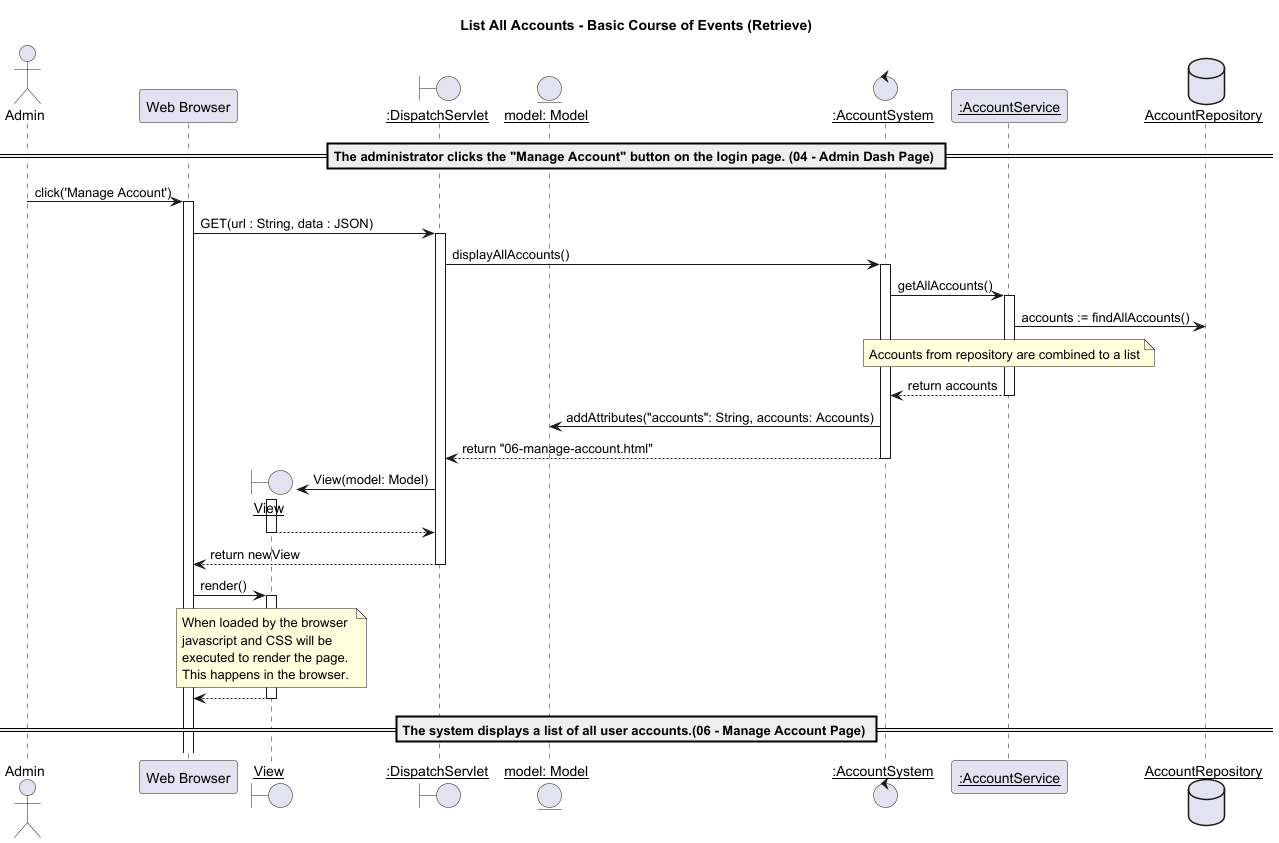

The diagram above was rendered by PlantUML. Its source (embedded in the PNG):
@startuml

title List All Accounts - Basic Course of Events (Retrieve)
actor "Admin" as u
participant "Web Browser" as w
boundary "__View__" as v
boundary "__:DispatchServlet__" as d
entity "__model: Model__" as m
control "__:AccountSystem__" as ts
participant "__:AccountService__" as tss
database "__AccountRepository__" as db

== The administrator clicks the "Manage Account" button on the login page. (04 - Admin Dash Page) ==
u -> w : click('Manage Account')
activate w
w -> d : GET(url : String, data : JSON)
activate d
d -> ts : displayAllAccounts()
activate ts

ts->tss:getAllAccounts()
activate tss
tss->db: accounts := findAllAccounts()
note over tss: Accounts from repository are combined to a list
tss-->ts: return accounts
deactivate tss

ts->m:addAttributes("accounts": String, accounts: Accounts)

ts-->d:return "06-manage-account.html"
deactivate ts

create v
d -> v : View(model: Model)
activate v

v --> d :
deactivate v

d --> w : return newView
deactivate d

w -> v : render()
activate v

note over v : When loaded by the browser \njavascript and CSS will be \nexecuted to render the page.\nThis happens in the browser.

v --> w :
deactivate v

== The system displays a list of all user accounts.(06 - Manage Account Page) ==

@enduml